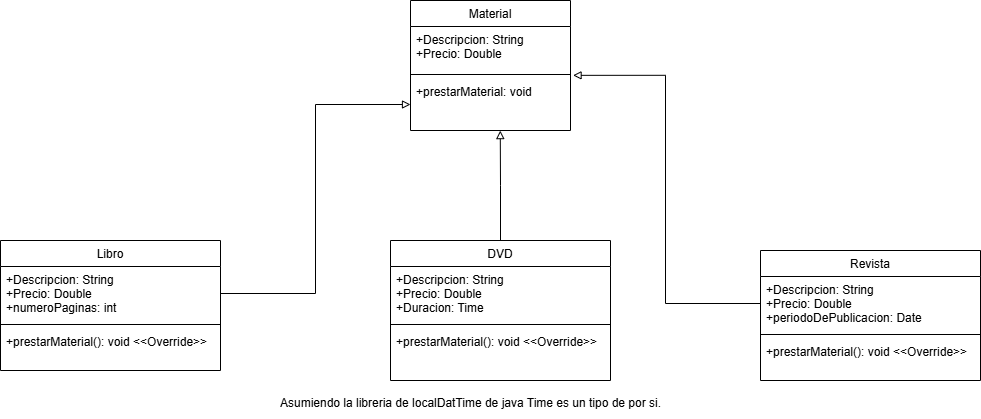

The diagram above was exported from draw.io. Its source (the exported page's mxGraphModel, read from the mxfile embedded in the PNG):
<mxGraphModel dx="872" dy="439" grid="1" gridSize="10" guides="1" tooltips="1" connect="1" arrows="1" fold="1" page="1" pageScale="1" pageWidth="827" pageHeight="1169" math="0" shadow="0">
  <root>
    <mxCell id="WIyWlLk6GJQsqaUBKTNV-0" />
    <mxCell id="WIyWlLk6GJQsqaUBKTNV-1" parent="WIyWlLk6GJQsqaUBKTNV-0" />
    <mxCell id="zkfFHV4jXpPFQw0GAbJ--17" value="Material" style="swimlane;fontStyle=0;align=center;verticalAlign=top;childLayout=stackLayout;horizontal=1;startSize=26;horizontalStack=0;resizeParent=1;resizeLast=0;collapsible=1;marginBottom=0;rounded=0;shadow=0;strokeWidth=1;" parent="WIyWlLk6GJQsqaUBKTNV-1" vertex="1">
      <mxGeometry x="470" y="60" width="160" height="130" as="geometry">
        <mxRectangle x="550" y="140" width="160" height="26" as="alternateBounds" />
      </mxGeometry>
    </mxCell>
    <mxCell id="zkfFHV4jXpPFQw0GAbJ--18" value="+Descripcion: String&#10;+Precio: Double" style="text;align=left;verticalAlign=top;spacingLeft=4;spacingRight=4;overflow=hidden;rotatable=0;points=[[0,0.5],[1,0.5]];portConstraint=eastwest;" parent="zkfFHV4jXpPFQw0GAbJ--17" vertex="1">
      <mxGeometry y="26" width="160" height="44" as="geometry" />
    </mxCell>
    <mxCell id="zkfFHV4jXpPFQw0GAbJ--23" value="" style="line;html=1;strokeWidth=1;align=left;verticalAlign=middle;spacingTop=-1;spacingLeft=3;spacingRight=3;rotatable=0;labelPosition=right;points=[];portConstraint=eastwest;" parent="zkfFHV4jXpPFQw0GAbJ--17" vertex="1">
      <mxGeometry y="70" width="160" height="8" as="geometry" />
    </mxCell>
    <mxCell id="zkfFHV4jXpPFQw0GAbJ--24" value="+prestarMaterial: void" style="text;align=left;verticalAlign=top;spacingLeft=4;spacingRight=4;overflow=hidden;rotatable=0;points=[[0,0.5],[1,0.5]];portConstraint=eastwest;" parent="zkfFHV4jXpPFQw0GAbJ--17" vertex="1">
      <mxGeometry y="78" width="160" height="52" as="geometry" />
    </mxCell>
    <mxCell id="jRha_VwvCoo4z-D6IUaE-1" value="Libro" style="swimlane;fontStyle=0;align=center;verticalAlign=top;childLayout=stackLayout;horizontal=1;startSize=26;horizontalStack=0;resizeParent=1;resizeLast=0;collapsible=1;marginBottom=0;rounded=0;shadow=0;strokeWidth=1;" parent="WIyWlLk6GJQsqaUBKTNV-1" vertex="1">
      <mxGeometry x="60" y="300" width="220" height="130" as="geometry">
        <mxRectangle x="550" y="140" width="160" height="26" as="alternateBounds" />
      </mxGeometry>
    </mxCell>
    <mxCell id="jRha_VwvCoo4z-D6IUaE-2" value="+Descripcion: String&#10;+Precio: Double&#10;+numeroPaginas: int" style="text;align=left;verticalAlign=top;spacingLeft=4;spacingRight=4;overflow=hidden;rotatable=0;points=[[0,0.5],[1,0.5]];portConstraint=eastwest;" parent="jRha_VwvCoo4z-D6IUaE-1" vertex="1">
      <mxGeometry y="26" width="220" height="54" as="geometry" />
    </mxCell>
    <mxCell id="jRha_VwvCoo4z-D6IUaE-3" value="" style="line;html=1;strokeWidth=1;align=left;verticalAlign=middle;spacingTop=-1;spacingLeft=3;spacingRight=3;rotatable=0;labelPosition=right;points=[];portConstraint=eastwest;" parent="jRha_VwvCoo4z-D6IUaE-1" vertex="1">
      <mxGeometry y="80" width="220" height="8" as="geometry" />
    </mxCell>
    <mxCell id="jRha_VwvCoo4z-D6IUaE-4" value="+prestarMaterial(): void &lt;&lt;Override&gt;&gt;" style="text;align=left;verticalAlign=top;spacingLeft=4;spacingRight=4;overflow=hidden;rotatable=0;points=[[0,0.5],[1,0.5]];portConstraint=eastwest;" parent="jRha_VwvCoo4z-D6IUaE-1" vertex="1">
      <mxGeometry y="88" width="220" height="42" as="geometry" />
    </mxCell>
    <mxCell id="7b4fwOEh6qByhzouaywR-2" style="edgeStyle=orthogonalEdgeStyle;rounded=0;orthogonalLoop=1;jettySize=auto;html=1;exitX=0.5;exitY=0;exitDx=0;exitDy=0;entryX=0.561;entryY=1.002;entryDx=0;entryDy=0;entryPerimeter=0;endArrow=block;endFill=0;" parent="WIyWlLk6GJQsqaUBKTNV-1" source="jRha_VwvCoo4z-D6IUaE-5" target="zkfFHV4jXpPFQw0GAbJ--24" edge="1">
      <mxGeometry relative="1" as="geometry">
        <mxPoint x="560" y="200" as="targetPoint" />
      </mxGeometry>
    </mxCell>
    <mxCell id="jRha_VwvCoo4z-D6IUaE-5" value="DVD" style="swimlane;fontStyle=0;align=center;verticalAlign=top;childLayout=stackLayout;horizontal=1;startSize=26;horizontalStack=0;resizeParent=1;resizeLast=0;collapsible=1;marginBottom=0;rounded=0;shadow=0;strokeWidth=1;" parent="WIyWlLk6GJQsqaUBKTNV-1" vertex="1">
      <mxGeometry x="450" y="300" width="220" height="140" as="geometry">
        <mxRectangle x="550" y="140" width="160" height="26" as="alternateBounds" />
      </mxGeometry>
    </mxCell>
    <mxCell id="jRha_VwvCoo4z-D6IUaE-6" value="+Descripcion: String&#10;+Precio: Double&#10;+Duracion: Time" style="text;align=left;verticalAlign=top;spacingLeft=4;spacingRight=4;overflow=hidden;rotatable=0;points=[[0,0.5],[1,0.5]];portConstraint=eastwest;" parent="jRha_VwvCoo4z-D6IUaE-5" vertex="1">
      <mxGeometry y="26" width="220" height="54" as="geometry" />
    </mxCell>
    <mxCell id="jRha_VwvCoo4z-D6IUaE-7" value="" style="line;html=1;strokeWidth=1;align=left;verticalAlign=middle;spacingTop=-1;spacingLeft=3;spacingRight=3;rotatable=0;labelPosition=right;points=[];portConstraint=eastwest;" parent="jRha_VwvCoo4z-D6IUaE-5" vertex="1">
      <mxGeometry y="80" width="220" height="8" as="geometry" />
    </mxCell>
    <mxCell id="jRha_VwvCoo4z-D6IUaE-8" value="+prestarMaterial(): void &lt;&lt;Override&gt;&gt;" style="text;align=left;verticalAlign=top;spacingLeft=4;spacingRight=4;overflow=hidden;rotatable=0;points=[[0,0.5],[1,0.5]];portConstraint=eastwest;" parent="jRha_VwvCoo4z-D6IUaE-5" vertex="1">
      <mxGeometry y="88" width="220" height="32" as="geometry" />
    </mxCell>
    <mxCell id="7b4fwOEh6qByhzouaywR-0" style="edgeStyle=orthogonalEdgeStyle;rounded=0;orthogonalLoop=1;jettySize=auto;html=1;exitX=1;exitY=0.5;exitDx=0;exitDy=0;entryX=0;entryY=0.5;entryDx=0;entryDy=0;endArrow=block;endFill=0;" parent="WIyWlLk6GJQsqaUBKTNV-1" source="jRha_VwvCoo4z-D6IUaE-2" target="zkfFHV4jXpPFQw0GAbJ--24" edge="1">
      <mxGeometry relative="1" as="geometry" />
    </mxCell>
    <mxCell id="7b4fwOEh6qByhzouaywR-3" value="Asumiendo la libreria de localDatTime de java Time es un tipo de por si." style="text;html=1;align=center;verticalAlign=middle;resizable=0;points=[];autosize=1;strokeColor=none;fillColor=none;" parent="WIyWlLk6GJQsqaUBKTNV-1" vertex="1">
      <mxGeometry x="330" y="448" width="400" height="30" as="geometry" />
    </mxCell>
    <mxCell id="7b4fwOEh6qByhzouaywR-4" value="Revista" style="swimlane;fontStyle=0;align=center;verticalAlign=top;childLayout=stackLayout;horizontal=1;startSize=26;horizontalStack=0;resizeParent=1;resizeLast=0;collapsible=1;marginBottom=0;rounded=0;shadow=0;strokeWidth=1;" parent="WIyWlLk6GJQsqaUBKTNV-1" vertex="1">
      <mxGeometry x="820" y="310" width="220" height="130" as="geometry">
        <mxRectangle x="550" y="140" width="160" height="26" as="alternateBounds" />
      </mxGeometry>
    </mxCell>
    <mxCell id="7b4fwOEh6qByhzouaywR-5" value="+Descripcion: String&#10;+Precio: Double&#10;+periodoDePublicacion: Date" style="text;align=left;verticalAlign=top;spacingLeft=4;spacingRight=4;overflow=hidden;rotatable=0;points=[[0,0.5],[1,0.5]];portConstraint=eastwest;" parent="7b4fwOEh6qByhzouaywR-4" vertex="1">
      <mxGeometry y="26" width="220" height="54" as="geometry" />
    </mxCell>
    <mxCell id="7b4fwOEh6qByhzouaywR-6" value="" style="line;html=1;strokeWidth=1;align=left;verticalAlign=middle;spacingTop=-1;spacingLeft=3;spacingRight=3;rotatable=0;labelPosition=right;points=[];portConstraint=eastwest;" parent="7b4fwOEh6qByhzouaywR-4" vertex="1">
      <mxGeometry y="80" width="220" height="8" as="geometry" />
    </mxCell>
    <mxCell id="7b4fwOEh6qByhzouaywR-7" value="+prestarMaterial(): void &lt;&lt;Override&gt;&gt;" style="text;align=left;verticalAlign=top;spacingLeft=4;spacingRight=4;overflow=hidden;rotatable=0;points=[[0,0.5],[1,0.5]];portConstraint=eastwest;" parent="7b4fwOEh6qByhzouaywR-4" vertex="1">
      <mxGeometry y="88" width="220" height="42" as="geometry" />
    </mxCell>
    <mxCell id="7b4fwOEh6qByhzouaywR-8" style="edgeStyle=orthogonalEdgeStyle;rounded=0;orthogonalLoop=1;jettySize=auto;html=1;exitX=0;exitY=0.5;exitDx=0;exitDy=0;entryX=1.016;entryY=1.11;entryDx=0;entryDy=0;entryPerimeter=0;endArrow=block;endFill=0;" parent="WIyWlLk6GJQsqaUBKTNV-1" source="7b4fwOEh6qByhzouaywR-5" target="zkfFHV4jXpPFQw0GAbJ--18" edge="1">
      <mxGeometry relative="1" as="geometry" />
    </mxCell>
  </root>
</mxGraphModel>